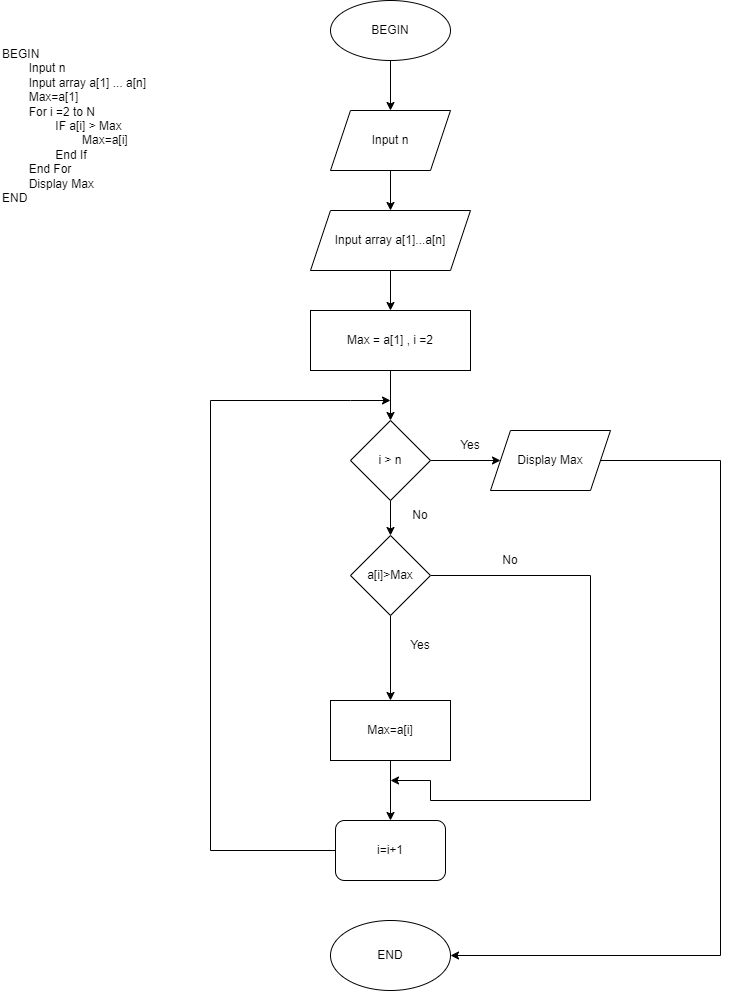

The diagram above was exported from draw.io. Its source (the exported page's mxGraphModel, read from the mxfile embedded in the PNG):
<mxGraphModel dx="1050" dy="557" grid="1" gridSize="10" guides="1" tooltips="1" connect="1" arrows="1" fold="1" page="1" pageScale="1" pageWidth="827" pageHeight="1169" math="0" shadow="0">
  <root>
    <mxCell id="0" />
    <mxCell id="1" parent="0" />
    <mxCell id="Rh50CdzSNrJmbU5QggQv-1" value="BEGIN&lt;div&gt;&lt;span style=&quot;white-space: pre;&quot;&gt;&#09;&lt;/span&gt;Input n&lt;/div&gt;&lt;div&gt;&lt;span style=&quot;white-space: pre;&quot;&gt;&#09;&lt;/span&gt;Input array a[1] ... a[n]&lt;br&gt;&lt;/div&gt;&lt;div&gt;&lt;span style=&quot;white-space: pre;&quot;&gt;&#09;&lt;/span&gt;Max=a[1]&lt;br&gt;&lt;/div&gt;&lt;div&gt;&lt;span style=&quot;white-space: pre;&quot;&gt;&#09;&lt;/span&gt;For i =2 to N&lt;br&gt;&lt;/div&gt;&lt;div&gt;&lt;span style=&quot;white-space: pre;&quot;&gt;&#09;&lt;/span&gt;&lt;span style=&quot;white-space: pre;&quot;&gt;&#09;&lt;/span&gt;IF a[i] &amp;gt; Max&lt;br&gt;&lt;/div&gt;&lt;div&gt;&lt;span style=&quot;white-space: pre;&quot;&gt;&#09;&lt;/span&gt;&lt;span style=&quot;white-space: pre;&quot;&gt;&#09;&lt;span style=&quot;white-space: pre;&quot;&gt;&#09;&lt;/span&gt;&lt;/span&gt;Max=a[i]&lt;br&gt;&lt;/div&gt;&lt;div&gt;&lt;span style=&quot;white-space: pre;&quot;&gt;&#09;&lt;/span&gt;&lt;span style=&quot;white-space: pre;&quot;&gt;&#09;&lt;/span&gt;End If&lt;br&gt;&lt;/div&gt;&lt;div&gt;&lt;span style=&quot;white-space: pre;&quot;&gt;&#09;&lt;/span&gt;End For&lt;br&gt;&lt;/div&gt;&lt;div&gt;&lt;span style=&quot;white-space: pre;&quot;&gt;&#09;&lt;/span&gt;Display Max&lt;br&gt;&lt;/div&gt;&lt;div&gt;END&lt;/div&gt;" style="text;html=1;whiteSpace=wrap;overflow=hidden;rounded=0;" parent="1" vertex="1">
      <mxGeometry x="10" y="50" width="170" height="190" as="geometry" />
    </mxCell>
    <mxCell id="Rh50CdzSNrJmbU5QggQv-4" value="" style="edgeStyle=orthogonalEdgeStyle;rounded=0;orthogonalLoop=1;jettySize=auto;html=1;" parent="1" source="Rh50CdzSNrJmbU5QggQv-2" target="Rh50CdzSNrJmbU5QggQv-3" edge="1">
      <mxGeometry relative="1" as="geometry" />
    </mxCell>
    <mxCell id="Rh50CdzSNrJmbU5QggQv-2" value="BEGIN" style="ellipse;whiteSpace=wrap;html=1;" parent="1" vertex="1">
      <mxGeometry x="340" y="10" width="120" height="60" as="geometry" />
    </mxCell>
    <mxCell id="Rh50CdzSNrJmbU5QggQv-6" value="" style="edgeStyle=orthogonalEdgeStyle;rounded=0;orthogonalLoop=1;jettySize=auto;html=1;" parent="1" source="Rh50CdzSNrJmbU5QggQv-3" target="Rh50CdzSNrJmbU5QggQv-5" edge="1">
      <mxGeometry relative="1" as="geometry" />
    </mxCell>
    <mxCell id="Rh50CdzSNrJmbU5QggQv-3" value="Input n" style="shape=parallelogram;perimeter=parallelogramPerimeter;whiteSpace=wrap;html=1;fixedSize=1;" parent="1" vertex="1">
      <mxGeometry x="340" y="120" width="120" height="60" as="geometry" />
    </mxCell>
    <mxCell id="Rh50CdzSNrJmbU5QggQv-8" value="" style="edgeStyle=orthogonalEdgeStyle;rounded=0;orthogonalLoop=1;jettySize=auto;html=1;" parent="1" source="Rh50CdzSNrJmbU5QggQv-5" target="Rh50CdzSNrJmbU5QggQv-7" edge="1">
      <mxGeometry relative="1" as="geometry" />
    </mxCell>
    <mxCell id="Rh50CdzSNrJmbU5QggQv-5" value="Input array a[1]...a[n]" style="shape=parallelogram;perimeter=parallelogramPerimeter;whiteSpace=wrap;html=1;fixedSize=1;" parent="1" vertex="1">
      <mxGeometry x="320" y="220" width="160" height="60" as="geometry" />
    </mxCell>
    <mxCell id="Rh50CdzSNrJmbU5QggQv-10" value="" style="edgeStyle=orthogonalEdgeStyle;rounded=0;orthogonalLoop=1;jettySize=auto;html=1;" parent="1" source="Rh50CdzSNrJmbU5QggQv-7" target="Rh50CdzSNrJmbU5QggQv-15" edge="1">
      <mxGeometry relative="1" as="geometry">
        <mxPoint x="400" y="420" as="targetPoint" />
      </mxGeometry>
    </mxCell>
    <mxCell id="Rh50CdzSNrJmbU5QggQv-7" value="Max = a[1] , i =2" style="whiteSpace=wrap;html=1;" parent="1" vertex="1">
      <mxGeometry x="320" y="320" width="160" height="60" as="geometry" />
    </mxCell>
    <mxCell id="Rh50CdzSNrJmbU5QggQv-17" value="" style="edgeStyle=orthogonalEdgeStyle;rounded=0;orthogonalLoop=1;jettySize=auto;html=1;" parent="1" source="Rh50CdzSNrJmbU5QggQv-15" target="Rh50CdzSNrJmbU5QggQv-16" edge="1">
      <mxGeometry relative="1" as="geometry" />
    </mxCell>
    <mxCell id="Rh50CdzSNrJmbU5QggQv-19" value="" style="edgeStyle=orthogonalEdgeStyle;rounded=0;orthogonalLoop=1;jettySize=auto;html=1;" parent="1" source="Rh50CdzSNrJmbU5QggQv-15" target="Rh50CdzSNrJmbU5QggQv-18" edge="1">
      <mxGeometry relative="1" as="geometry" />
    </mxCell>
    <mxCell id="Rh50CdzSNrJmbU5QggQv-15" value="i &amp;gt; n" style="rhombus;whiteSpace=wrap;html=1;" parent="1" vertex="1">
      <mxGeometry x="360" y="430" width="80" height="80" as="geometry" />
    </mxCell>
    <mxCell id="Rh50CdzSNrJmbU5QggQv-35" style="edgeStyle=orthogonalEdgeStyle;rounded=0;orthogonalLoop=1;jettySize=auto;html=1;exitX=1;exitY=0.5;exitDx=0;exitDy=0;entryX=1;entryY=0.5;entryDx=0;entryDy=0;" parent="1" source="Rh50CdzSNrJmbU5QggQv-16" target="Rh50CdzSNrJmbU5QggQv-34" edge="1">
      <mxGeometry relative="1" as="geometry">
        <Array as="points">
          <mxPoint x="730" y="470" />
          <mxPoint x="730" y="965" />
        </Array>
      </mxGeometry>
    </mxCell>
    <mxCell id="Rh50CdzSNrJmbU5QggQv-16" value="Display Max" style="shape=parallelogram;perimeter=parallelogramPerimeter;whiteSpace=wrap;html=1;fixedSize=1;" parent="1" vertex="1">
      <mxGeometry x="500" y="440" width="120" height="60" as="geometry" />
    </mxCell>
    <mxCell id="Rh50CdzSNrJmbU5QggQv-22" value="" style="edgeStyle=orthogonalEdgeStyle;rounded=0;orthogonalLoop=1;jettySize=auto;html=1;" parent="1" source="Rh50CdzSNrJmbU5QggQv-18" target="Rh50CdzSNrJmbU5QggQv-21" edge="1">
      <mxGeometry relative="1" as="geometry" />
    </mxCell>
    <mxCell id="Rh50CdzSNrJmbU5QggQv-31" style="edgeStyle=orthogonalEdgeStyle;rounded=0;orthogonalLoop=1;jettySize=auto;html=1;exitX=1;exitY=0.5;exitDx=0;exitDy=0;" parent="1" source="Rh50CdzSNrJmbU5QggQv-18" edge="1">
      <mxGeometry relative="1" as="geometry">
        <Array as="points">
          <mxPoint x="600" y="585" />
          <mxPoint x="600" y="810" />
          <mxPoint x="440" y="810" />
          <mxPoint x="440" y="790" />
        </Array>
        <mxPoint x="400" y="790" as="targetPoint" />
      </mxGeometry>
    </mxCell>
    <mxCell id="Rh50CdzSNrJmbU5QggQv-18" value="a[i]&amp;gt;Max" style="rhombus;whiteSpace=wrap;html=1;" parent="1" vertex="1">
      <mxGeometry x="360" y="545" width="80" height="80" as="geometry" />
    </mxCell>
    <mxCell id="Rh50CdzSNrJmbU5QggQv-20" value="Yes" style="text;html=1;align=center;verticalAlign=middle;whiteSpace=wrap;rounded=0;" parent="1" vertex="1">
      <mxGeometry x="450" y="440" width="60" height="30" as="geometry" />
    </mxCell>
    <mxCell id="Rh50CdzSNrJmbU5QggQv-24" value="" style="edgeStyle=orthogonalEdgeStyle;rounded=0;orthogonalLoop=1;jettySize=auto;html=1;" parent="1" source="Rh50CdzSNrJmbU5QggQv-21" target="Rh50CdzSNrJmbU5QggQv-23" edge="1">
      <mxGeometry relative="1" as="geometry" />
    </mxCell>
    <mxCell id="Rh50CdzSNrJmbU5QggQv-21" value="Max=a[i]" style="whiteSpace=wrap;html=1;" parent="1" vertex="1">
      <mxGeometry x="340" y="710" width="120" height="60" as="geometry" />
    </mxCell>
    <mxCell id="Rh50CdzSNrJmbU5QggQv-29" style="edgeStyle=orthogonalEdgeStyle;rounded=0;orthogonalLoop=1;jettySize=auto;html=1;exitX=0;exitY=0.5;exitDx=0;exitDy=0;" parent="1" source="Rh50CdzSNrJmbU5QggQv-23" edge="1">
      <mxGeometry relative="1" as="geometry">
        <Array as="points">
          <mxPoint x="220" y="860" />
          <mxPoint x="220" y="410" />
          <mxPoint x="360" y="410" />
        </Array>
        <mxPoint x="400" y="410" as="targetPoint" />
      </mxGeometry>
    </mxCell>
    <mxCell id="Rh50CdzSNrJmbU5QggQv-23" value="i=i+1" style="rounded=1;whiteSpace=wrap;html=1;" parent="1" vertex="1">
      <mxGeometry x="345" y="830" width="110" height="60" as="geometry" />
    </mxCell>
    <mxCell id="Rh50CdzSNrJmbU5QggQv-30" value="Yes" style="text;html=1;align=center;verticalAlign=middle;whiteSpace=wrap;rounded=0;" parent="1" vertex="1">
      <mxGeometry x="400" y="640" width="60" height="30" as="geometry" />
    </mxCell>
    <mxCell id="Rh50CdzSNrJmbU5QggQv-32" value="No" style="text;html=1;align=center;verticalAlign=middle;whiteSpace=wrap;rounded=0;" parent="1" vertex="1">
      <mxGeometry x="400" y="510" width="60" height="30" as="geometry" />
    </mxCell>
    <mxCell id="Rh50CdzSNrJmbU5QggQv-33" value="No" style="text;html=1;align=center;verticalAlign=middle;whiteSpace=wrap;rounded=0;" parent="1" vertex="1">
      <mxGeometry x="490" y="555" width="60" height="30" as="geometry" />
    </mxCell>
    <mxCell id="Rh50CdzSNrJmbU5QggQv-34" value="END" style="ellipse;whiteSpace=wrap;html=1;" parent="1" vertex="1">
      <mxGeometry x="340" y="930" width="120" height="70" as="geometry" />
    </mxCell>
  </root>
</mxGraphModel>